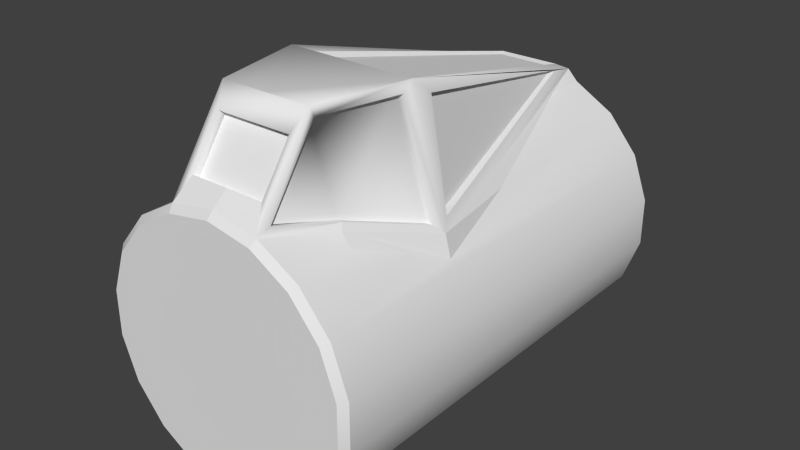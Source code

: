# Source: X-Wingcockpit.blend  (saved by Blender 2.73.0; exported with 4.5.12 LTS)
import bpy
from mathutils import Matrix  # noqa: F401  (used for matrix-valued properties, if any)

bpy.ops.wm.read_factory_settings(use_empty=True)
scene = bpy.context.scene
scene.name = 'Scene'

# ---- collections
col_collection_1 = bpy.data.collections.new('Collection 1'); scene.collection.children.link(col_collection_1)

# ---- world
world_world = bpy.data.worlds.new('World'); scene.world = world_world
world_world.color = (0.05088, 0.05088, 0.05088)
world_world.use_sun_shadow = False
world_world.sun_shadow_jitter_overblur = 0.0
world_world.cycles.sampling_method = 'MANUAL'
world_world.cycles.sample_map_resolution = 256

# ---- meshes
me_cylinder = bpy.data.meshes.new('Cylinder')
me_cylinder.from_pydata([(0.24, -0.9132, 0.208), (-1.393e-07, -0.6254, 0.9998), (-0.2144, -0.5872, 0.9997), (-0.4017, -0.4788, 1.0), (-0.1322, -0.6694, -0.8927), (0.1322, -0.6694, -0.8927), (0.4017, -0.4788, 1.0), (0.1418, -0.675, -0.9229), (-0.1418, -0.675, -0.9229), (0.2575, -0.9366, 0.214), (0.3321, -0.9073, 0.2213), (0.4591, -0.4733, 0.2806), (-0.2579, -0.9366, 0.214), (-0.2404, -0.9132, 0.208), (-0.3025, -0.9744, 0.2909), (0.4936, -0.4319, 0.3302), (0.3021, -0.9744, 0.2909), (-0.1663, -0.6373, -0.9999), (0.1663, -0.6373, -0.9999), (0.1701, -0.6629, -0.8806), (-0.3325, -0.9074, 0.2213), (-0.4591, -0.4732, 0.2806), (-0.1701, -0.6629, -0.8807), (0.3099, -0.8955, 0.209), (0.4284, -0.4805, 0.2718), (0.1587, -0.6675, -0.8596), (-0.3103, -0.8955, 0.209), (-0.4284, -0.4805, 0.2719), (-0.1587, -0.6675, -0.8597), (0.2148, -0.9744, 0.7248), (0.3411, -0.5445, 0.7211), (-0.3411, -0.5445, 0.7211), (-1.107e-06, -0.6232, -1.0), (-0.2144, -0.5872, -1.0), (-0.4017, -0.4788, -1.0), (0.4017, -0.4788, -1.0), (0.2144, -0.5872, -1.0), (1.352e-05, -0.9744, 0.7248), (-0.2148, -0.9744, 0.7248), (-0.4936, -0.4319, 0.3302), (0.2144, -0.5872, 0.9997), (0.1753, -0.8846, 0.7879), (-0.1747, -0.8846, 0.7879), (0.1753, -0.6828, 0.9295), (-0.1747, -0.6828, 0.9295), (-1.314e-06, -0.6828, 0.9295), (0.1753, -0.8633, 0.7576), (-0.1747, -0.8633, 0.7576), (0.1753, -0.6616, 0.8992), (-0.1747, -0.6616, 0.8992), (-1.322e-06, -0.6616, 0.8992), (-0.52, -0.3357, 0.332), (-0.4685, -0.4119, 0.5184), (-0.445, -0.4473, -0.08336), (0.4685, -0.4119, 0.5184), (0.52, -0.3357, 0.332), (0.445, -0.4473, -0.08337), (0.3796, -0.4935, 0.7211), (-0.3796, -0.4935, 0.7211), (-0.2138, -0.5873, -0.8072), (0.2138, -0.5873, -0.8072), (-0.2148, -0.9302, 0.7066), (-0.3261, -0.5703, 0.7035), (0.3261, -0.5703, 0.7035), (0.2148, -0.9302, 0.7066), (0.3021, -0.9302, 0.3434), (0.4675, -0.4761, 0.3763), (-0.4675, -0.4761, 0.3763), (-0.3025, -0.9302, 0.3434), (0.2175, -0.609, 0.9365), (-0.2175, -0.609, 0.9365), (-0.1932, -0.9302, 0.7066), (-0.3032, -0.5703, 0.7035), (0.3032, -0.5703, 0.7035), (0.1932, -0.9302, 0.7066), (0.2718, -0.9302, 0.3434), (0.4441, -0.4761, 0.3763), (-0.4441, -0.4761, 0.3763), (-0.2721, -0.9302, 0.3434), (0.1956, -0.609, 0.9365), (-0.1956, -0.609, 0.9365), (-0.2032, 0.5584, 1.029), (-0.382, -0.4552, 1.029), (0.382, 0.4552, 1.029), (0.382, -0.4552, 1.029), (0.5146, 0.2971, 1.029), (0.2038, -0.5583, 1.028), (-0.5413, -0.3125, -1.0), (-0.5413, -0.3125, 1.0), (-0.6155, -0.1085, -1.0), (-0.6155, -0.1085, 1.0), (-0.6155, 0.1085, -1.0), (-0.6155, 0.1085, 1.0), (-0.5413, 0.3125, -1.0), (-0.5413, 0.3125, 1.0), (-0.4017, 0.4788, -1.0), (-0.4017, 0.4788, 1.0), (-0.2138, 0.5873, -1.0), (-0.2138, 0.5873, 1.0), (-1.887e-07, 0.625, -1.0), (-1.887e-07, 0.625, 1.0), (0.2138, 0.5873, -1.0), (0.2138, 0.5873, 1.0), (0.4017, 0.4788, -1.0), (0.4017, 0.4788, 1.0), (0.5413, 0.3125, -1.0), (0.5413, 0.3125, 1.0), (0.6155, 0.1085, -1.0), (0.6155, 0.1085, 1.0), (0.6155, -0.1085, -1.0), (0.6155, -0.1085, 1.0), (0.5413, -0.3125, -1.0), (0.5413, -0.3125, 1.0), (-0.5852, -0.1032, 1.029), (-1.334e-07, -0.5946, 1.028), (-0.5146, 0.2971, 1.029), (-0.2038, -0.5583, 1.028), (-1.037e-06, -0.5886, -1.031), (-0.1997, -0.555, -1.031), (-0.3741, -0.454, -1.031), (0.3741, -0.454, -1.031), (0.1997, -0.555, -1.031), (-0.382, 0.4552, 1.029), (-1.804e-07, 0.5942, 1.029), (0.2032, 0.5584, 1.029), (-0.504, -0.2992, -1.031), (-0.5731, -0.1093, -1.031), (-0.5731, 0.09281, -1.031), (-0.504, 0.2827, -1.031), (-0.3741, 0.4375, -1.031), (-0.199, 0.5386, -1.031), (-1.815e-07, 0.5737, -1.031), (0.199, 0.5386, -1.031), (0.3741, 0.4375, -1.031), (0.504, 0.2827, -1.031), (0.5731, 0.09281, -1.031), (0.5731, -0.1093, -1.031), (0.504, -0.2992, -1.031), (-0.5146, -0.2971, 1.029), (-0.5852, 0.1032, 1.029), (0.5852, 0.1032, 1.029), (0.5852, -0.1032, 1.029), (0.5146, -0.2971, 1.029)], [], [(21, 22, 28, 27), (7, 9, 0, 5), (8, 7, 5, 4), (12, 8, 4, 13), (14, 12, 9, 16, 29, 37, 38), (14, 17, 8, 12), (17, 18, 7, 8), (9, 12, 13, 0), (17, 14, 20, 22), (18, 16, 9, 7), (16, 18, 19, 10), (18, 15, 11, 19), (15, 16, 10, 11), (22, 20, 26, 28), (20, 21, 27, 26), (10, 19, 25, 23), (19, 11, 24, 25), (11, 10, 23, 24), (41, 43, 48, 46), (44, 42, 47, 49), (43, 45, 50, 48), (45, 44, 49, 50), (48, 49, 47, 46), (41, 42, 38, 29), (18, 17, 33, 32, 36), (1, 2, 44, 45), (56, 60, 36, 35), (62, 67, 77, 72), (66, 63, 73, 76), (65, 66, 76, 75), (67, 68, 78, 77), (72, 71, 80), (74, 73, 79), (78, 71, 72, 77), (76, 73, 74, 75), (68, 61, 71, 78), (64, 65, 75, 74), (61, 70, 80, 71), (70, 62, 72, 80), (63, 69, 79, 73), (69, 64, 74, 79), (27, 28, 26), (23, 25, 24), (0, 13, 4, 5), (39, 17, 22, 21), (14, 39, 21, 20), (40, 30, 57), (2, 3, 52, 58), (31, 39, 67, 62), (15, 30, 63, 66), (16, 15, 66, 65), (39, 14, 68, 67), (40, 1, 45, 43), (46, 47, 42, 41), (31, 2, 58), (30, 15, 55, 54, 57), (2, 38, 42, 44), (29, 40, 43, 41), (59, 53, 34, 33), (6, 40, 57, 54), (14, 38, 61, 68), (29, 16, 65, 64), (38, 2, 70, 61), (40, 29, 64, 69), (51, 53, 39), (39, 53, 59, 17), (33, 17, 59), (36, 60, 18), (56, 15, 18, 60), (55, 15, 56), (31, 62, 2), (70, 2, 62), (69, 63, 40), (40, 63, 30), (39, 31, 58, 52, 51), (92, 90, 113, 139), (108, 106, 85, 140), (3, 2, 116, 82), (87, 88, 90, 89), (89, 90, 92, 91), (91, 92, 94, 93), (93, 94, 96, 95), (95, 96, 98, 97), (97, 98, 100, 99), (99, 100, 102, 101), (101, 102, 104, 103), (103, 104, 106, 105), (105, 106, 108, 107), (107, 108, 110, 109), (109, 110, 112, 111), (88, 87, 51), (55, 112, 6, 54), (51, 87, 34, 53), (40, 6, 84, 86), (101, 103, 133, 132), (111, 112, 55), (116, 114, 86, 84, 142, 141, 140, 85, 83, 124, 123, 81, 122, 115, 139, 113, 138, 82), (88, 3, 82, 138), (107, 109, 136, 135), (111, 35, 120, 137), (102, 100, 123, 124), (91, 93, 128, 127), (36, 32, 117, 121), (97, 99, 131, 130), (33, 34, 119, 118), (103, 105, 134, 133), (109, 111, 137, 136), (87, 89, 126, 125), (52, 3, 88, 51), (93, 95, 129, 128), (99, 101, 132, 131), (105, 107, 135, 134), (96, 94, 115, 122), (117, 118, 119, 125, 126, 127, 128, 129, 130, 131, 132, 133, 134, 135, 136, 137, 120, 121), (35, 36, 121, 120), (89, 91, 127, 126), (32, 33, 118, 117), (56, 35, 111, 55), (95, 97, 130, 129), (34, 87, 125, 119), (98, 96, 122, 81), (104, 102, 124, 83), (1, 40, 86, 114), (110, 108, 140, 141), (94, 92, 139, 115), (6, 112, 142, 84), (100, 98, 81, 123), (106, 104, 83, 85), (2, 1, 114, 116), (90, 88, 138, 113), (112, 110, 141, 142)])
me_cylinder.polygons.foreach_set('use_smooth', [0, 0, 0, 0, 1, 1, 1, 0, 1, 1, 1, 1, 1, 0, 0, 0, 0, 0, 1, 1, 0, 0, 1, 1, 1, 0, 1, 0, 0, 1, 1, 1, 1, 1, 1, 1, 1, 1, 1, 1, 1, 0, 0, 0, 1, 1, 1, 1, 0, 0, 1, 1, 0, 1, 1, 0, 1, 1, 1, 1, 1, 1, 1, 1, 0, 0, 0, 1, 1, 1, 0, 1, 1, 1, 0, 1, 1, 1, 1, 1, 1, 1, 1, 1, 1, 1, 1, 1, 1, 1, 1, 1, 1, 1, 1, 1, 0, 1, 1, 1, 1, 1, 1, 1, 1, 1, 1, 1, 1, 1, 1, 1, 1, 0, 1, 1, 1, 1, 1, 1, 1, 1, 0, 1, 1, 1, 1, 1, 0, 1, 1])
_k = set([(0, 5), (0, 13), (1, 2), (1, 40), (2, 3), (3, 88), (4, 5), (4, 13), (6, 40), (6, 112), (17, 18), (17, 33), (18, 36), (23, 24), (23, 25), (24, 25), (26, 27), (26, 28), (27, 28), (32, 33), (32, 36), (33, 34), (34, 87), (35, 36), (35, 111), (46, 47), (46, 48), (47, 49), (48, 50), (49, 50), (71, 80), (72, 77), (72, 80), (73, 76), (73, 79), (74, 75), (74, 79), (75, 76), (81, 122), (81, 123), (82, 116), (82, 138), (83, 85), (83, 124), (84, 86), (84, 142), (85, 140), (86, 114), (87, 89), (88, 90), (89, 91), (90, 92), (91, 93), (92, 94), (93, 95), (94, 96), (95, 97), (96, 98), (97, 99), (98, 100), (99, 101), (100, 102), (101, 103), (102, 104), (103, 105), (104, 106), (105, 107), (106, 108), (107, 109), (108, 110), (109, 111), (110, 112), (113, 138), (113, 139), (114, 116), (115, 122), (115, 139), (117, 118), (117, 121), (118, 119), (119, 125), (120, 121), (120, 137), (123, 124), (125, 126), (126, 127), (127, 128), (128, 129), (129, 130), (130, 131), (131, 132), (132, 133), (133, 134), (134, 135), (135, 136), (136, 137), (140, 141), (141, 142)])
me_cylinder.attributes.new('sharp_edge', 'BOOLEAN', 'EDGE').data.foreach_set('value', [ (min(e.vertices), max(e.vertices)) in _k for e in me_cylinder.edges])
_uv = me_cylinder.uv_layers.new(name='UVMap')
_uv.uv.foreach_set('vector', [0.4299, 0.6805, 0.4272, 0.3706, 0.4428, 0.3716, 0.4398, 0.6819, 0.4265, 0.3694, 0.4308, 0.6785, 0.4417, 0.6786, 0.4416, 0.3708, 0.4304, 0.6793, 0.426, 0.3698, 0.4413, 0.3715, 0.4411, 0.6781, 0.4307, 0.6791, 0.4264, 0.3699, 0.4415, 0.3714, 0.4416, 0.6792, 0.4058, 0.5123, 0.4307, 0.6791, 0.4258, 0.3703, 0.4046, 0.6899, 0.4058, 0.5123, 0.4058, 0.5123, 0.4034, 0.6921, 0.4044, 0.6905, 0.4079, 0.3408, 0.4264, 0.3699, 0.4307, 0.6791, 0.4037, 0.6914, 0.4082, 0.3412, 0.426, 0.3698, 0.4304, 0.6793, 0.4258, 0.3703, 0.4302, 0.6787, 0.4416, 0.6785, 0.4413, 0.3715, 0.408, 0.3432, 0.4051, 0.6912, 0.4313, 0.6808, 0.4259, 0.3701, 0.408, 0.3403, 0.4046, 0.6899, 0.4308, 0.6785, 0.4265, 0.3694, 0.4042, 0.6899, 0.4092, 0.3417, 0.4269, 0.3688, 0.4307, 0.6795, 0.4079, 0.3416, 0.4052, 0.6901, 0.431, 0.6782, 0.426, 0.3684, 0.4035, 0.6914, 0.4081, 0.3442, 0.4264, 0.3686, 0.4293, 0.6801, 0.4259, 0.3701, 0.4313, 0.6808, 0.4412, 0.6787, 0.4407, 0.3713, 0.4263, 0.369, 0.4304, 0.6784, 0.4414, 0.6798, 0.4415, 0.3704, 0.4307, 0.6795, 0.4269, 0.3688, 0.4415, 0.3701, 0.4407, 0.6774, 0.426, 0.3684, 0.431, 0.6782, 0.4407, 0.6795, 0.4418, 0.3693, 0.4293, 0.6801, 0.4264, 0.3686, 0.4416, 0.3704, 0.4403, 0.6815, 0.4081, 0.3442, 0.4081, 0.3442, 0.4081, 0.3442, 0.4081, 0.3442, 0.4082, 0.3436, 0.4082, 0.3436, 0.4082, 0.3436, 0.4082, 0.3436, 0.4081, 0.3442, 0.4081, 0.3412, 0.4081, 0.3412, 0.4081, 0.3442, 0.0, 0.0, 0.4058, 0.5123, 0.4058, 0.5123, 0.0, 0.0, 0.4081, 0.3442, 0.0, 0.0, 0.4082, 0.3436, 0.4081, 0.3442, 0.4082, 0.3436, 0.4082, 0.3436, 0.0, 0.0, 0.4081, 0.3442, 0.4082, 0.3412, 0.4037, 0.6914, 0.4037, 0.6914, 0.406, 0.5133, 0.4082, 0.3412, 0.0, 0.0, 0.4082, 0.3436, 0.4058, 0.5123, 0.0, 0.0, 0.05137, 0.1483, 0.03372, 0.1793, 0.03372, 0.1793, 0.05137, 0.1483, 0.0, 0.0, 0.0, 0.0, 0.0, 0.0, 0.0, 0.0, 0.0, 0.0, 0.0, 0.0, 0.0, 0.0, 0.0, 0.0, 0.4081, 0.3442, 0.4035, 0.6914, 0.4035, 0.6914, 0.4081, 0.3442, 0.4046, 0.6897, 0.4082, 0.3436, 0.4082, 0.3436, 0.4046, 0.6897, 0.4046, 0.6897, 0.4082, 0.3436, 0.4046, 0.6897, 0.4081, 0.3442, 0.4035, 0.6914, 0.4081, 0.3442, 0.0, 0.0, 0.4046, 0.6897, 0.0, 0.0, 0.4082, 0.3436, 0.0, 0.0, 0.4081, 0.3442, 0.0, 0.0, 0.4035, 0.6914, 0.4058, 0.5123, 0.0, 0.0, 0.0, 0.0, 0.4058, 0.5123, 0.4058, 0.5123, 0.0, 0.0, 0.0, 0.0, 0.4058, 0.5123, 0.4082, 0.3436, 0.4082, 0.3436, 0.4082, 0.3436, 0.4082, 0.3436, 0.4046, 0.6897, 0.4046, 0.6897, 0.4046, 0.6897, 0.4046, 0.6897, 0.4035, 0.6914, 0.4035, 0.6914, 0.4035, 0.6914, 0.4035, 0.6914, 0.4081, 0.3442, 0.4081, 0.3442, 0.4081, 0.3442, 0.4081, 0.3442, 0.4428, 0.3716, 0.4412, 0.6787, 0.4414, 0.6798, 0.4415, 0.3701, 0.4407, 0.6795, 0.4416, 0.3704, 0.4417, 0.6786, 0.4416, 0.6785, 0.4415, 0.3714, 0.4413, 0.3715, 0.4039, 0.6922, 0.4096, 0.3437, 0.4272, 0.3706, 0.4299, 0.6805, 0.4082, 0.3436, 0.4046, 0.6897, 0.4304, 0.6784, 0.4263, 0.369, 0.4035, 0.6914, 0.4035, 0.6914, 0.4035, 0.6914, 0.03293, 0.1781, 0.05095, 0.1474, 0.05095, 0.1474, 0.04146, 0.1636, 0.0, 0.0, 0.0, 0.0, 0.0, 0.0, 0.0, 0.0, 0.0, 0.0, 0.0, 0.0, 0.0, 0.0, 0.0, 0.0, 0.4081, 0.3442, 0.4035, 0.6914, 0.4035, 0.6914, 0.4081, 0.3442, 0.4046, 0.6897, 0.4082, 0.3436, 0.4082, 0.3436, 0.4046, 0.6897, 0.0, 0.0, 0.0, 0.0, 0.4081, 0.3412, 0.4081, 0.3442, 0.4081, 0.3442, 0.0, 0.0, 0.4082, 0.3436, 0.0, 0.0, 0.4046, 0.6897, 0.4046, 0.6897, 0.4046, 0.6897, 0.0, 0.0, 0.0, 0.0, 0.0, 0.0, 0.0, 0.0, 0.0, 0.0, 0.4082, 0.3436, 0.4082, 0.3436, 0.4082, 0.3436, 0.4082, 0.3436, 0.4081, 0.3442, 0.4081, 0.3442, 0.4081, 0.3442, 0.4081, 0.3442, 0.03293, 0.1781, 0.05095, 0.1474, 0.05095, 0.1474, 0.03293, 0.1781, 0.05137, 0.1483, 0.03442, 0.1781, 0.04208, 0.1646, 0.05137, 0.1483, 0.4058, 0.5123, 0.0, 0.0, 0.0, 0.0, 0.4058, 0.5123, 0.4058, 0.5123, 0.0, 0.0, 0.0, 0.0, 0.4058, 0.5123, 0.4082, 0.3436, 0.4082, 0.3436, 0.4082, 0.3436, 0.4082, 0.3436, 0.4081, 0.3442, 0.4081, 0.3442, 0.4081, 0.3442, 0.4081, 0.3442, 0.0, 0.0, 0.0, 0.0, 0.0, 0.0, 0.0, 0.0, 0.03293, 0.1781, 0.0, 0.0, 0.0, 0.0, 0.4037, 0.6914, 0.0, 0.0, 0.0, 0.0, 0.03372, 0.1793, 0.0, 0.0, 0.4082, 0.3412, 0.0, 0.0, 0.0, 0.0, 0.0, 0.0, 0.0, 0.0, 0.0, 0.0, 0.0, 0.0, 0.06928, 0.1331, 0.0, 0.0, 0.0, 0.0, 0.4046, 0.6897, 0.4082, 0.3436, 0.0, 0.0, 0.4046, 0.6897, 0.4081, 0.3442, 0.4035, 0.6914, 0.0, 0.0, 0.4035, 0.6914, 0.0, 0.0, 0.4035, 0.6914, 0.0, 0.0, 0.0, 0.0, 0.0, 0.0, 0.0, 0.0, 0.0, 0.0, 0.0, 0.0, 0.0, 0.0, 0.0, 0.0, 0.0, 0.0, 0.0, 0.0, 0.0, 0.0, 0.0, 0.0, 0.0, 0.0, 0.05095, 0.1474, 0.03293, 0.1781, 0.03293, 0.1781, 0.05095, 0.1474, 0.0, 0.0, 0.0, 0.0, 0.0, 0.0, 0.0, 0.0, 0.0, 0.0, 0.0, 0.0, 0.0, 0.0, 0.0, 0.0, 0.0, 0.0, 0.0, 0.0, 0.0, 0.0, 0.0, 0.0, 0.0, 0.0, 0.0, 0.0, 0.0, 0.0, 0.0, 0.0, 0.0, 0.0, 0.0, 0.0, 0.0, 0.0, 0.0, 0.0, 0.0, 0.0, 0.0, 0.0, 0.0, 0.0, 0.0, 0.0, 0.0, 0.0, 0.0, 0.0, 0.0, 0.0, 0.0, 0.0, 0.0, 0.0, 0.0, 0.0, 0.0, 0.0, 0.0, 0.0, 0.0, 0.0, 0.0, 0.0, 0.0, 0.0, 0.0, 0.0, 0.0, 0.0, 0.0, 0.0, 0.0, 0.0, 0.0, 0.0, 0.0, 0.0, 0.0, 0.0, 0.0, 0.0, 0.0, 0.0, 0.0, 0.0, 0.0, 0.0, 0.0, 0.0, 0.0, 0.0, 0.0, 0.0, 0.0, 0.0, 0.0, 0.0, 0.0, 0.0, 0.0, 0.0, 0.0, 0.0, 0.0, 0.0, 0.0, 0.0, 0.0, 0.0, 0.0, 0.0, 0.0, 0.0, 0.03442, 0.1781, 0.05137, 0.1483, 0.05137, 0.1483, 0.03442, 0.1781, 0.0, 0.0, 0.0, 0.0, 0.0, 0.0, 0.0, 0.0, 0.0, 0.0, 0.0, 0.0, 0.0, 0.0, 0.0, 0.0, 0.0, 0.0, 0.0, 0.0, 0.0, 0.0, 0.0, 0.0, 0.0, 0.0, 0.0, 0.0, 0.0, 0.0, 0.0, 0.0, 0.0, 0.0, 0.0, 0.0, 0.0, 0.0, 0.0, 0.0, 0.0, 0.0, 0.0, 0.0, 0.0, 0.0, 0.0, 0.0, 0.0, 0.0, 0.0, 0.0, 0.0, 0.0, 0.0, 0.0, 0.0, 0.0, 0.0, 0.0, 0.0, 0.0, 0.0, 0.0, 0.0, 0.0, 0.0, 0.0, 0.0, 0.0, 0.0, 0.0, 0.0, 0.0, 0.0, 0.0, 0.0, 0.0, 0.0, 0.0, 0.0, 0.0, 0.0, 0.0, 0.0, 0.0, 0.0, 0.0, 0.0, 0.0, 0.0, 0.0, 0.0, 0.0, 0.0, 0.0, 0.0, 0.0, 0.0, 0.0, 0.0, 0.0, 0.0, 0.0, 0.0, 0.0, 0.0, 0.0, 0.0, 0.0, 0.0, 0.0, 0.0, 0.0, 0.0, 0.0, 0.0, 0.0, 0.0, 0.0, 0.0, 0.0, 0.0, 0.0, 0.0, 0.0, 0.0, 0.0, 0.0, 0.0, 0.0, 0.0, 0.0, 0.0, 0.0, 0.0, 0.0, 0.0, 0.0, 0.0, 0.0, 0.0, 0.0, 0.0, 0.0, 0.0, 0.0, 0.0, 0.0, 0.0, 0.0, 0.0, 0.0, 0.0, 0.0, 0.0, 0.0, 0.0, 0.0, 0.0, 0.0, 0.0, 0.0, 0.0, 0.0, 0.0, 0.0, 0.0, 0.0, 0.0, 0.0, 0.0, 0.0, 0.0, 0.0, 0.0, 0.0, 0.0, 0.0, 0.0, 0.0, 0.0, 0.0, 0.0, 0.0, 0.0, 0.0, 0.0, 0.0, 0.0, 0.0, 0.0, 0.0, 0.0, 0.0, 0.0, 0.0, 0.0, 0.0, 0.0, 0.0, 0.0, 0.0, 0.0, 0.0, 0.0, 0.0, 0.0, 0.0, 0.0, 0.0, 0.0, 0.0, 0.0, 0.0, 0.0, 0.0, 0.0, 0.0, 0.0, 0.0, 0.0, 0.0, 0.0, 0.0, 0.0, 0.0, 0.0, 0.0, 0.0, 0.0, 0.0, 0.0, 0.0, 0.0, 0.0, 0.0, 0.0, 0.0, 0.0, 0.0, 0.0, 0.0, 0.0, 0.06928, 0.1331, 0.0, 0.0, 0.0, 0.0, 0.0, 0.0, 0.0, 0.0, 0.0, 0.0, 0.0, 0.0, 0.0, 0.0, 0.0, 0.0, 0.0, 0.0, 0.0, 0.0, 0.0, 0.0, 0.0, 0.0, 0.0, 0.0, 0.0, 0.0, 0.0, 0.0, 0.0, 0.0, 0.0, 0.0, 0.0, 0.0, 0.0, 0.0, 0.0, 0.0, 0.0, 0.0, 0.0, 0.0, 0.0, 0.0, 0.0, 0.0, 0.0, 0.0, 0.0, 0.0, 0.0, 0.0, 0.0, 0.0, 0.0, 0.0, 0.0, 0.0, 0.0, 0.0, 0.0, 0.0, 0.0, 0.0, 0.0, 0.0, 0.0, 0.0, 0.0, 0.0, 0.0, 0.0, 0.0, 0.0, 0.0, 0.0, 0.0, 0.0, 0.4082, 0.3436, 0.0, 0.0, 0.0, 0.0, 0.4082, 0.3436, 0.0, 0.0, 0.0, 0.0, 0.0, 0.0, 0.0, 0.0, 0.0, 0.0, 0.0, 0.0, 0.0, 0.0, 0.0, 0.0])
me_cylinder.use_remesh_preserve_volume = False
me_cylinder.use_remesh_preserve_attributes = False
me_cylinder.use_mirror_vertex_groups = False
me_cylinder.update()

# ---- objects
ob_cylinder = bpy.data.objects.new('Cylinder', me_cylinder)

# ---- transforms, parenting, visibility, modifiers, constraints
ob_cylinder.location = (0.0, 0.0, 0.0)
ob_cylinder.rotation_euler = (1.571, -3.142, 1.175e-14)
ob_cylinder.lineart.crease_threshold = 0.0

# ---- collection membership
col_collection_1.objects.link(ob_cylinder)

# ---- scene / render settings (as saved in the file)
scene.frame_start = 1; scene.frame_end = 250; scene.frame_set(1)
scene.render.engine = 'BLENDER_EEVEE_NEXT'
scene.render.resolution_percentage = 50
scene.render.dither_intensity = 0.0
scene.cycles.use_denoising = False
scene.cycles.samples = 10
scene.cycles.sampling_pattern = 'TABULATED_SOBOL'
scene.cycles.light_sampling_threshold = 0.0
scene.cycles.use_adaptive_sampling = False
scene.cycles.use_light_tree = False
scene.cycles.blur_glossy = 0.0
scene.cycles.pixel_filter_type = 'GAUSSIAN'
scene.cycles.sample_clamp_indirect = 0.0
scene.view_settings.view_transform = 'Standard'
bpy.context.view_layer.update()

# ---- added for rendering (the .blend has no active camera and no usable light): camera, sun
cam_auto = bpy.data.cameras.new('AutoCamera')
cam_auto.lens = 50.0
cam_auto.sensor_width = 36.0
cam_auto.clip_end = 1000.0
ob_auto_camera = bpy.data.objects.new('AutoCamera', cam_auto)
scene.collection.objects.link(ob_auto_camera)
ob_auto_camera.location = (2.66811, -3.20057, 2.30918)
ob_auto_camera.rotation_euler = (1.09748, -7.21219e-08, 0.694738)
scene.camera = ob_auto_camera
light_auto_sun = bpy.data.lights.new('AutoSun', 'SUN')
light_auto_sun.energy = 3.0
light_auto_sun.angle = 0.0523599
ob_auto_sun = bpy.data.objects.new('AutoSun', light_auto_sun)
scene.collection.objects.link(ob_auto_sun)
ob_auto_sun.rotation_euler = (0.872665, 0.174533, 0.523599)
bpy.context.view_layer.update()
